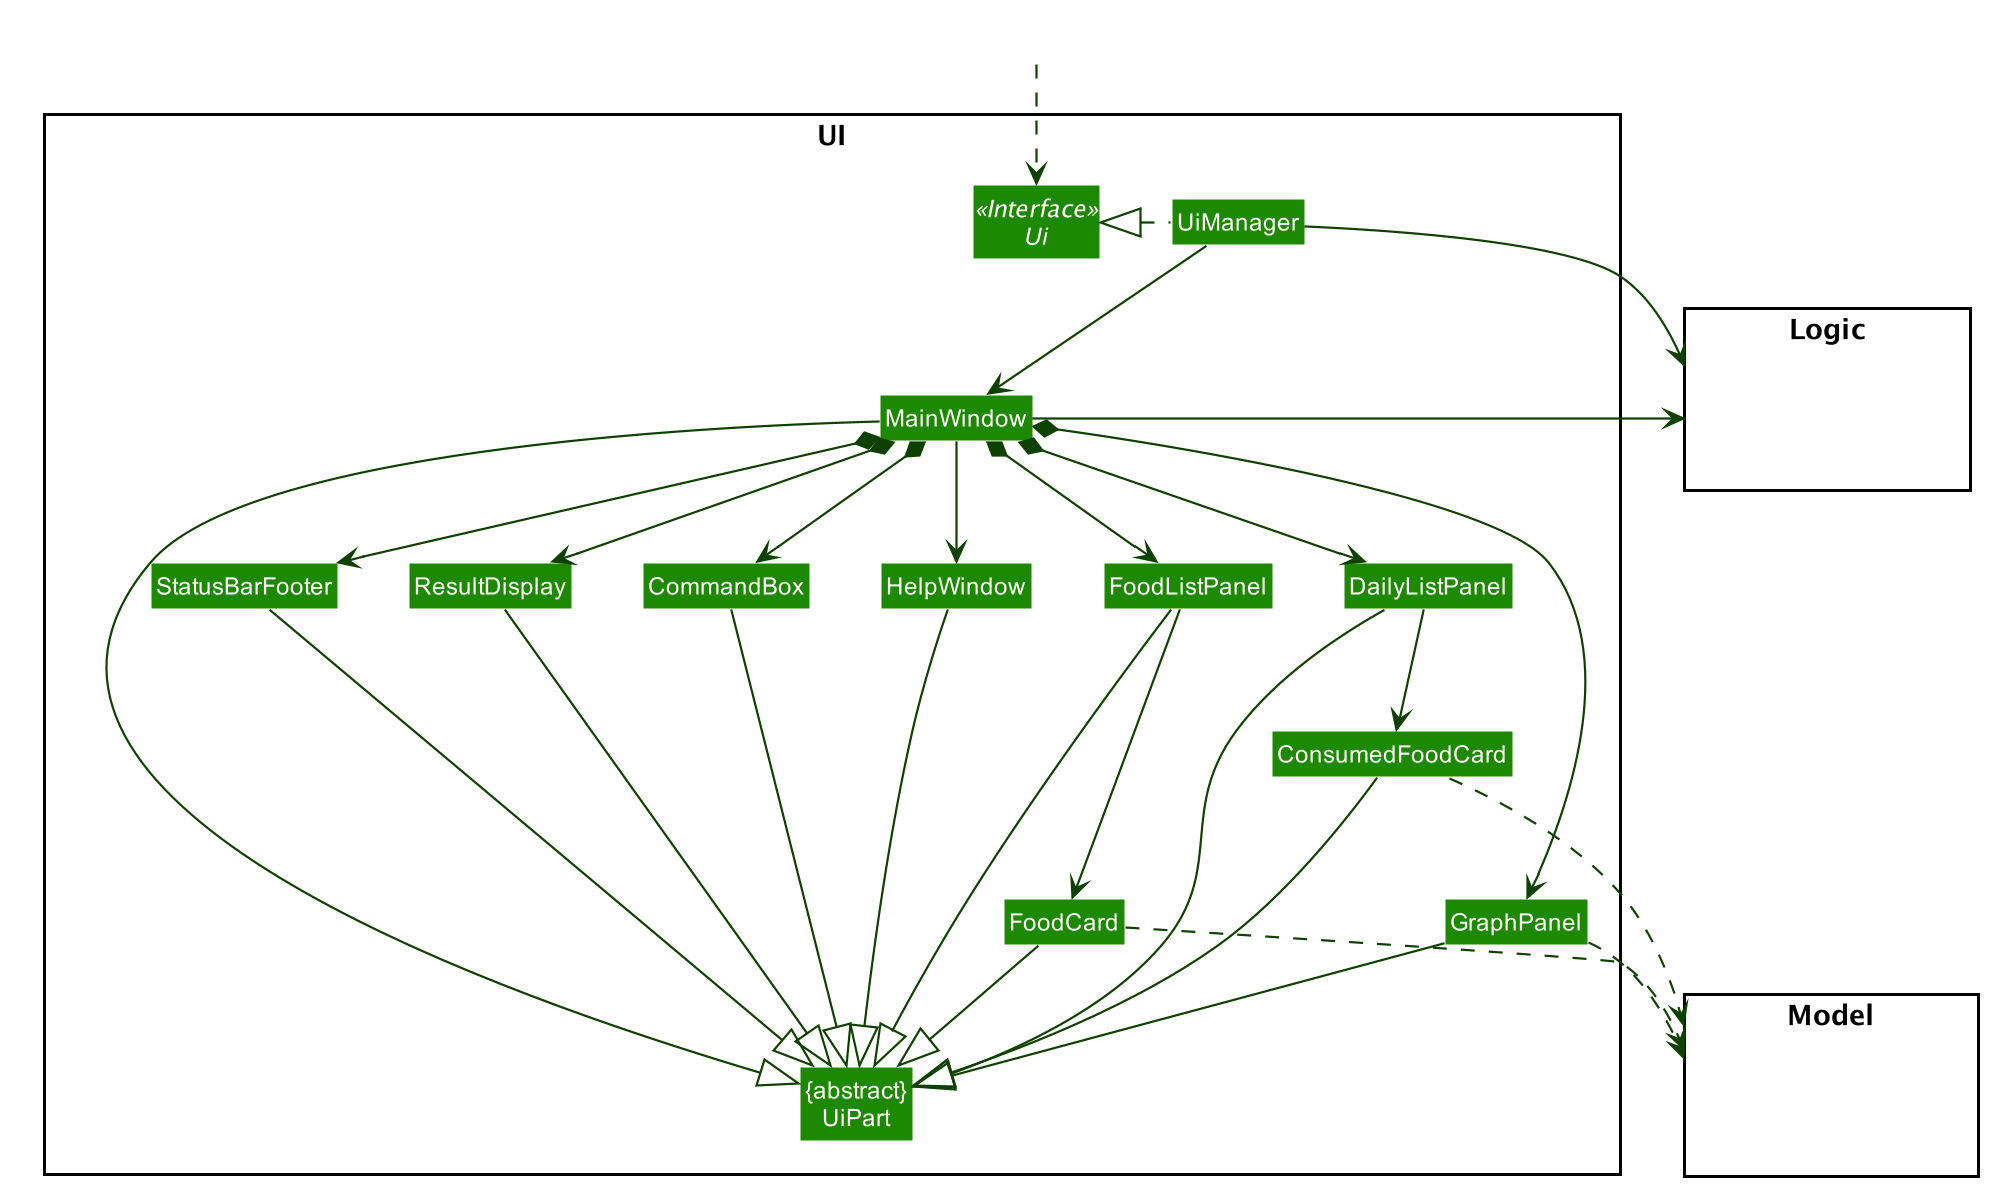

The diagram above was rendered by PlantUML. Its source (embedded in the PNG):
@startuml









skinparam BackgroundColor #FFFFFFF

skinparam Shadowing false

skinparam Class {
    FontColor #FFFFFF
    BorderThickness 1
    BorderColor #FFFFFF
    StereotypeFontColor #FFFFFF
    FontName Arial
}

skinparam Actor {
    BorderColor #000000
    Color #000000
    FontName Arial
}

skinparam Sequence {
    MessageAlign center
    BoxFontSize 15
    BoxPadding 0
    BoxFontColor #FFFFFF
    FontName Arial
}

skinparam Participant {
    FontColor #FFFFFFF
    Padding 20
}

skinparam MinClassWidth 50
skinparam ParticipantPadding 10
skinparam Shadowing false
skinparam DefaultTextAlignment center
skinparam packageStyle Rectangle

hide footbox
hide members
hide circle
skinparam arrowThickness 1.1
skinparam arrowColor #0E4100
skinparam classBackgroundColor #1D8900

package UI <<Rectangle>>{
Interface Ui <<Interface>>
Class "{abstract}\nUiPart" as UiPart
Class UiManager
Class MainWindow
Class HelpWindow
Class ResultDisplay
Class FoodListPanel
Class FoodCard
Class DailyListPanel
Class ConsumedFoodCard
Class StatusBarFooter
Class CommandBox
Class GraphPanel
}

package Model <<Rectangle>> {
Class HiddenModel #FFFFFF
}

package Logic <<Rectangle>> {
Class HiddenLogic #FFFFFF
}

Class HiddenOutside #FFFFFF
HiddenOutside ..> Ui

UiManager .left.|> Ui
UiManager -down-> MainWindow
MainWindow --> HelpWindow
MainWindow *-down-> CommandBox
MainWindow *-down-> ResultDisplay
MainWindow *-down-> FoodListPanel
MainWindow *-down-> DailyListPanel
MainWindow *-down-> StatusBarFooter
MainWindow *-down-> GraphPanel

FoodListPanel -down-> FoodCard
DailyListPanel -down-> ConsumedFoodCard

MainWindow -left-|> UiPart


ResultDisplay --|> UiPart
CommandBox --|> UiPart
FoodListPanel --|> UiPart
FoodCard --|> UiPart
DailyListPanel --|> UiPart
ConsumedFoodCard ---|> UiPart
StatusBarFooter --|> UiPart
HelpWindow -down-|> UiPart
GraphPanel --|> UiPart


GraphPanel ..> Model
FoodCard ..> Model
ConsumedFoodCard ..> Model
UiManager -right-> Logic
MainWindow -left-> Logic

DailyListPanel -[hidden]left- FoodListPanel
FoodListPanel -[hidden]left- HelpWindow
HelpWindow -[hidden]left- CommandBox
CommandBox -[hidden]left- ResultDisplay
ResultDisplay -[hidden]left- StatusBarFooter

MainWindow -[hidden]-|> UiPart
@enduml